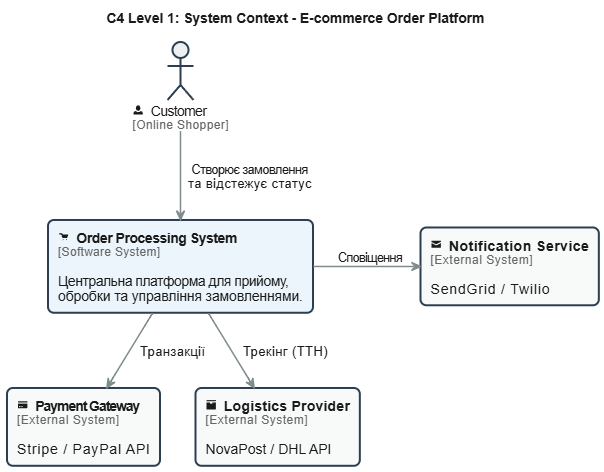

The diagram above was exported from draw.io. Its source (the exported page's mxGraphModel, read from the mxfile embedded in the PNG):
<mxGraphModel dx="1489" dy="803" grid="1" gridSize="10" guides="1" tooltips="1" connect="1" arrows="1" fold="1" page="1" pageScale="1" pageWidth="850" pageHeight="1100" math="0" shadow="0">
  <root>
    <mxCell id="0" />
    <mxCell id="1" parent="0" />
    <mxCell id="sGQeyJ4HSh_N5oMCxmiF-1" parent="1" style="shape=table;startSize=30;container=1;collapsible=1;childLayout=tableLayout;fixedRows=1;rowLines=0;fontStyle=1;align=center;resizeLast=1;html=1;" value="Table" vertex="1">
      <mxGeometry height="150" width="180" x="340" y="220" as="geometry" />
    </mxCell>
    <mxCell id="sGQeyJ4HSh_N5oMCxmiF-2" parent="sGQeyJ4HSh_N5oMCxmiF-1" style="shape=tableRow;horizontal=0;startSize=0;swimlaneHead=0;swimlaneBody=0;fillColor=none;collapsible=0;dropTarget=0;points=[[0,0.5],[1,0.5]];portConstraint=eastwest;top=0;left=0;right=0;bottom=1;" value="" vertex="1">
      <mxGeometry height="30" width="180" y="30" as="geometry" />
    </mxCell>
    <mxCell id="sGQeyJ4HSh_N5oMCxmiF-3" parent="sGQeyJ4HSh_N5oMCxmiF-2" style="shape=partialRectangle;connectable=0;fillColor=none;top=0;left=0;bottom=0;right=0;fontStyle=1;overflow=hidden;whiteSpace=wrap;html=1;" value="PK" vertex="1">
      <mxGeometry height="30" width="30" as="geometry">
        <mxRectangle height="30" width="30" as="alternateBounds" />
      </mxGeometry>
    </mxCell>
    <mxCell id="sGQeyJ4HSh_N5oMCxmiF-4" parent="sGQeyJ4HSh_N5oMCxmiF-2" style="shape=partialRectangle;connectable=0;fillColor=none;top=0;left=0;bottom=0;right=0;align=left;spacingLeft=6;fontStyle=5;overflow=hidden;whiteSpace=wrap;html=1;" value="UniqueID" vertex="1">
      <mxGeometry height="30" width="150" x="30" as="geometry">
        <mxRectangle height="30" width="150" as="alternateBounds" />
      </mxGeometry>
    </mxCell>
    <mxCell id="sGQeyJ4HSh_N5oMCxmiF-5" parent="sGQeyJ4HSh_N5oMCxmiF-1" style="shape=tableRow;horizontal=0;startSize=0;swimlaneHead=0;swimlaneBody=0;fillColor=none;collapsible=0;dropTarget=0;points=[[0,0.5],[1,0.5]];portConstraint=eastwest;top=0;left=0;right=0;bottom=0;" value="" vertex="1">
      <mxGeometry height="30" width="180" y="60" as="geometry" />
    </mxCell>
    <mxCell id="sGQeyJ4HSh_N5oMCxmiF-6" parent="sGQeyJ4HSh_N5oMCxmiF-5" style="shape=partialRectangle;connectable=0;fillColor=none;top=0;left=0;bottom=0;right=0;editable=1;overflow=hidden;whiteSpace=wrap;html=1;" value="" vertex="1">
      <mxGeometry height="30" width="30" as="geometry">
        <mxRectangle height="30" width="30" as="alternateBounds" />
      </mxGeometry>
    </mxCell>
    <mxCell id="sGQeyJ4HSh_N5oMCxmiF-7" parent="sGQeyJ4HSh_N5oMCxmiF-5" style="shape=partialRectangle;connectable=0;fillColor=none;top=0;left=0;bottom=0;right=0;align=left;spacingLeft=6;overflow=hidden;whiteSpace=wrap;html=1;" value="Row 1" vertex="1">
      <mxGeometry height="30" width="150" x="30" as="geometry">
        <mxRectangle height="30" width="150" as="alternateBounds" />
      </mxGeometry>
    </mxCell>
    <mxCell id="sGQeyJ4HSh_N5oMCxmiF-8" parent="sGQeyJ4HSh_N5oMCxmiF-1" style="shape=tableRow;horizontal=0;startSize=0;swimlaneHead=0;swimlaneBody=0;fillColor=none;collapsible=0;dropTarget=0;points=[[0,0.5],[1,0.5]];portConstraint=eastwest;top=0;left=0;right=0;bottom=0;" value="" vertex="1">
      <mxGeometry height="30" width="180" y="90" as="geometry" />
    </mxCell>
    <mxCell id="sGQeyJ4HSh_N5oMCxmiF-9" parent="sGQeyJ4HSh_N5oMCxmiF-8" style="shape=partialRectangle;connectable=0;fillColor=none;top=0;left=0;bottom=0;right=0;editable=1;overflow=hidden;whiteSpace=wrap;html=1;" value="" vertex="1">
      <mxGeometry height="30" width="30" as="geometry">
        <mxRectangle height="30" width="30" as="alternateBounds" />
      </mxGeometry>
    </mxCell>
    <mxCell id="sGQeyJ4HSh_N5oMCxmiF-10" parent="sGQeyJ4HSh_N5oMCxmiF-8" style="shape=partialRectangle;connectable=0;fillColor=none;top=0;left=0;bottom=0;right=0;align=left;spacingLeft=6;overflow=hidden;whiteSpace=wrap;html=1;" value="Row 2" vertex="1">
      <mxGeometry height="30" width="150" x="30" as="geometry">
        <mxRectangle height="30" width="150" as="alternateBounds" />
      </mxGeometry>
    </mxCell>
    <mxCell id="sGQeyJ4HSh_N5oMCxmiF-11" parent="sGQeyJ4HSh_N5oMCxmiF-1" style="shape=tableRow;horizontal=0;startSize=0;swimlaneHead=0;swimlaneBody=0;fillColor=none;collapsible=0;dropTarget=0;points=[[0,0.5],[1,0.5]];portConstraint=eastwest;top=0;left=0;right=0;bottom=0;" value="" vertex="1">
      <mxGeometry height="30" width="180" y="120" as="geometry" />
    </mxCell>
    <mxCell id="sGQeyJ4HSh_N5oMCxmiF-12" parent="sGQeyJ4HSh_N5oMCxmiF-11" style="shape=partialRectangle;connectable=0;fillColor=none;top=0;left=0;bottom=0;right=0;editable=1;overflow=hidden;whiteSpace=wrap;html=1;" value="" vertex="1">
      <mxGeometry height="30" width="30" as="geometry">
        <mxRectangle height="30" width="30" as="alternateBounds" />
      </mxGeometry>
    </mxCell>
    <mxCell id="sGQeyJ4HSh_N5oMCxmiF-13" parent="sGQeyJ4HSh_N5oMCxmiF-11" style="shape=partialRectangle;connectable=0;fillColor=none;top=0;left=0;bottom=0;right=0;align=left;spacingLeft=6;overflow=hidden;whiteSpace=wrap;html=1;" value="Row 3" vertex="1">
      <mxGeometry height="30" width="150" x="30" as="geometry">
        <mxRectangle height="30" width="150" as="alternateBounds" />
      </mxGeometry>
    </mxCell>
    <UserObject label="" plantUmlData="{&quot;data&quot;:&quot;@startuml\ntitle \&quot;C4 Level 1: System Context - E-commerce Order Platform\&quot;\n\n' Преміальна стилізація\nskinparam DefaultFontName \&quot;Helvetica Neue\&quot;, Helvetica, Arial, sans-serif\nskinparam DefaultFontColor #1A1A1A\nskinparam shadowing false\nskinparam RoundCorner 12\nskinparam ArrowColor #7F8C8D\nskinparam ArrowThickness 1.5\n\n' Стилі елементів\nskinparam rectangle {\n    BackgroundColor #FFFFFF\n    BorderColor #2C3E50\n    BorderThickness 2\n}\nskinparam actor {\n    BackgroundColor #ECF0F1\n    BorderColor #2C3E50\n    BorderThickness 2\n}\n\nactor \&quot;&lt;&amp;person&gt; Customer\\n&lt;color:#666666&gt;&lt;size:12&gt;[Online Shopper]&lt;/size&gt;&lt;/color&gt;\&quot; as customer\n\nrectangle \&quot;&lt;&amp;cart&gt; **Order Processing System**\\n&lt;color:#666666&gt;&lt;size:12&gt;[Software System]&lt;/size&gt;&lt;/color&gt;\\n\\nЦентральна платформа для прийому,\\nобробки та управління замовленнями.\&quot; as system #EBF5FB\n\nrectangle \&quot;&lt;&amp;credit-card&gt; **Payment Gateway**\\n&lt;color:#666666&gt;&lt;size:12&gt;[External System]&lt;/size&gt;&lt;/color&gt;\\n\\nStripe / PayPal API\&quot; as payment #F8F9F9\nrectangle \&quot;&lt;&amp;box&gt; **Logistics Provider**\\n&lt;color:#666666&gt;&lt;size:12&gt;[External System]&lt;/size&gt;&lt;/color&gt;\\n\\nNovaPost / DHL API\&quot; as logistics #F8F9F9\nrectangle \&quot;&lt;&amp;envelope-closed&gt; **Notification Service**\\n&lt;color:#666666&gt;&lt;size:12&gt;[External System]&lt;/size&gt;&lt;/color&gt;\\n\\nSendGrid / Twilio\&quot; as email #F8F9F9\n\ncustomer -down-&gt; system : \&quot; Створює замовлення\\n та відстежує статус\&quot;\nsystem -down-&gt; payment : \&quot; Транзакції\&quot;\nsystem -down-&gt; logistics : \&quot; Трекінг (ТТН)\&quot;\nsystem -right-&gt; email : \&quot; Сповіщення\&quot;\n\n@enduml&quot;,&quot;format&quot;:&quot;svg&quot;}" id="-HHnI0IpL_HfdRA0sZKB-9">
      <mxCell parent="1" style="shape=image;noLabel=1;verticalAlign=top;aspect=fixed;imageAspect=0;image=data:image/svg+xml,(base64 omitted: 18072 chars);" vertex="1">
        <mxGeometry height="471" width="604" x="270" y="120" as="geometry" />
      </mxCell>
    </UserObject>
  </root>
</mxGraphModel>